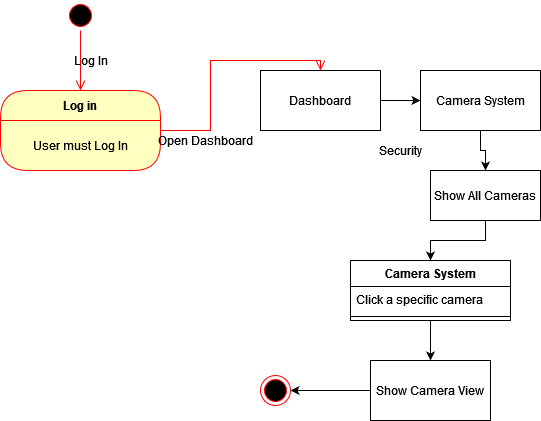

The diagram above was exported from draw.io. Its source (the exported page's mxGraphModel, read from the mxfile embedded in the PNG):
<mxGraphModel dx="692" dy="747" grid="1" gridSize="10" guides="1" tooltips="1" connect="1" arrows="1" fold="1" page="1" pageScale="1" pageWidth="850" pageHeight="1100" math="0" shadow="0">
  <root>
    <mxCell id="0" />
    <mxCell id="1" parent="0" />
    <mxCell id="WEWp_ovfFV_biPkshUdu-8" value="Log in" style="swimlane;fontStyle=1;align=center;verticalAlign=middle;childLayout=stackLayout;horizontal=1;startSize=30;horizontalStack=0;resizeParent=0;resizeLast=1;container=0;fontColor=#000000;collapsible=0;rounded=1;arcSize=30;strokeColor=#ff0000;fillColor=#ffffc0;swimlaneFillColor=#ffffc0;dropTarget=0;" parent="1" vertex="1">
      <mxGeometry x="110" y="120" width="160" height="80" as="geometry" />
    </mxCell>
    <mxCell id="WEWp_ovfFV_biPkshUdu-9" value="User must Log In" style="text;html=1;strokeColor=none;fillColor=none;align=center;verticalAlign=middle;spacingLeft=4;spacingRight=4;whiteSpace=wrap;overflow=hidden;rotatable=0;fontColor=#000000;" parent="WEWp_ovfFV_biPkshUdu-8" vertex="1">
      <mxGeometry y="30" width="160" height="50" as="geometry" />
    </mxCell>
    <mxCell id="WEWp_ovfFV_biPkshUdu-10" value="" style="edgeStyle=orthogonalEdgeStyle;html=1;verticalAlign=bottom;endArrow=open;endSize=8;strokeColor=#ff0000;rounded=0;entryX=0.5;entryY=0;entryDx=0;entryDy=0;" parent="1" source="WEWp_ovfFV_biPkshUdu-8" target="WEWp_ovfFV_biPkshUdu-13" edge="1">
      <mxGeometry relative="1" as="geometry">
        <mxPoint x="190" y="240" as="targetPoint" />
      </mxGeometry>
    </mxCell>
    <mxCell id="WEWp_ovfFV_biPkshUdu-11" value="" style="ellipse;html=1;shape=startState;fillColor=#000000;strokeColor=#ff0000;" parent="1" vertex="1">
      <mxGeometry x="175" y="30" width="30" height="30" as="geometry" />
    </mxCell>
    <mxCell id="WEWp_ovfFV_biPkshUdu-12" value="" style="edgeStyle=orthogonalEdgeStyle;html=1;verticalAlign=bottom;endArrow=open;endSize=8;strokeColor=#ff0000;rounded=0;" parent="1" source="WEWp_ovfFV_biPkshUdu-11" edge="1">
      <mxGeometry relative="1" as="geometry">
        <mxPoint x="190" y="120" as="targetPoint" />
      </mxGeometry>
    </mxCell>
    <mxCell id="WEWp_ovfFV_biPkshUdu-13" value="Dashboard" style="rounded=0;whiteSpace=wrap;html=1;" parent="1" vertex="1">
      <mxGeometry x="370" y="100" width="120" height="60" as="geometry" />
    </mxCell>
    <mxCell id="WEWp_ovfFV_biPkshUdu-14" value="Open Dashboard" style="text;html=1;align=center;verticalAlign=middle;resizable=0;points=[];autosize=1;strokeColor=none;fillColor=none;" parent="1" vertex="1">
      <mxGeometry x="260" y="160" width="110" height="20" as="geometry" />
    </mxCell>
    <mxCell id="WEWp_ovfFV_biPkshUdu-15" value="Log In" style="text;html=1;align=center;verticalAlign=middle;resizable=0;points=[];autosize=1;strokeColor=none;fillColor=none;" parent="1" vertex="1">
      <mxGeometry x="175" y="80" width="50" height="20" as="geometry" />
    </mxCell>
    <mxCell id="kvhybhLLfPptmqeFjtzh-1" style="edgeStyle=orthogonalEdgeStyle;rounded=0;orthogonalLoop=1;jettySize=auto;html=1;exitX=0.5;exitY=1;exitDx=0;exitDy=0;entryX=0.5;entryY=0;entryDx=0;entryDy=0;" edge="1" parent="1" source="WEWp_ovfFV_biPkshUdu-16" target="kvhybhLLfPptmqeFjtzh-2">
      <mxGeometry relative="1" as="geometry" />
    </mxCell>
    <mxCell id="WEWp_ovfFV_biPkshUdu-16" value="Camera System" style="rounded=0;whiteSpace=wrap;html=1;" parent="1" vertex="1">
      <mxGeometry x="530" y="100" width="120" height="60" as="geometry" />
    </mxCell>
    <mxCell id="kvhybhLLfPptmqeFjtzh-5" style="edgeStyle=orthogonalEdgeStyle;rounded=0;orthogonalLoop=1;jettySize=auto;html=1;exitX=0.5;exitY=1;exitDx=0;exitDy=0;entryX=0.5;entryY=0;entryDx=0;entryDy=0;" edge="1" parent="1" source="WEWp_ovfFV_biPkshUdu-23" target="WEWp_ovfFV_biPkshUdu-89">
      <mxGeometry relative="1" as="geometry" />
    </mxCell>
    <mxCell id="WEWp_ovfFV_biPkshUdu-23" value="Camera System" style="swimlane;fontStyle=1;align=center;verticalAlign=top;childLayout=stackLayout;horizontal=1;startSize=26;horizontalStack=0;resizeParent=1;resizeParentMax=0;resizeLast=0;collapsible=1;marginBottom=0;" parent="1" vertex="1">
      <mxGeometry x="460" y="290" width="160" height="60" as="geometry" />
    </mxCell>
    <mxCell id="WEWp_ovfFV_biPkshUdu-24" value="Click a specific camera" style="text;strokeColor=none;fillColor=none;align=left;verticalAlign=top;spacingLeft=4;spacingRight=4;overflow=hidden;rotatable=0;points=[[0,0.5],[1,0.5]];portConstraint=eastwest;" parent="WEWp_ovfFV_biPkshUdu-23" vertex="1">
      <mxGeometry y="26" width="160" height="26" as="geometry" />
    </mxCell>
    <mxCell id="WEWp_ovfFV_biPkshUdu-25" value="" style="line;strokeWidth=1;fillColor=none;align=left;verticalAlign=middle;spacingTop=-1;spacingLeft=3;spacingRight=3;rotatable=0;labelPosition=right;points=[];portConstraint=eastwest;" parent="WEWp_ovfFV_biPkshUdu-23" vertex="1">
      <mxGeometry y="52" width="160" height="8" as="geometry" />
    </mxCell>
    <mxCell id="WEWp_ovfFV_biPkshUdu-49" value="" style="endArrow=classic;html=1;rounded=0;exitX=1;exitY=0.5;exitDx=0;exitDy=0;entryX=0;entryY=0.5;entryDx=0;entryDy=0;" parent="1" source="WEWp_ovfFV_biPkshUdu-13" target="WEWp_ovfFV_biPkshUdu-16" edge="1">
      <mxGeometry width="50" height="50" relative="1" as="geometry">
        <mxPoint x="380" y="390" as="sourcePoint" />
        <mxPoint x="430" y="340" as="targetPoint" />
      </mxGeometry>
    </mxCell>
    <mxCell id="WEWp_ovfFV_biPkshUdu-50" value="Security" style="text;html=1;align=center;verticalAlign=middle;resizable=0;points=[];autosize=1;strokeColor=none;fillColor=none;" parent="1" vertex="1">
      <mxGeometry x="480" y="170" width="60" height="20" as="geometry" />
    </mxCell>
    <mxCell id="WEWp_ovfFV_biPkshUdu-87" value="" style="ellipse;html=1;shape=endState;fillColor=#000000;strokeColor=#ff0000;" parent="1" vertex="1">
      <mxGeometry x="370" y="405" width="30" height="30" as="geometry" />
    </mxCell>
    <mxCell id="WEWp_ovfFV_biPkshUdu-90" value="" style="edgeStyle=orthogonalEdgeStyle;rounded=0;orthogonalLoop=1;jettySize=auto;html=1;strokeColor=#000000;" parent="1" source="WEWp_ovfFV_biPkshUdu-89" target="WEWp_ovfFV_biPkshUdu-87" edge="1">
      <mxGeometry relative="1" as="geometry" />
    </mxCell>
    <mxCell id="WEWp_ovfFV_biPkshUdu-89" value="Show Camera View" style="rounded=0;whiteSpace=wrap;html=1;" parent="1" vertex="1">
      <mxGeometry x="480" y="390" width="120" height="60" as="geometry" />
    </mxCell>
    <mxCell id="kvhybhLLfPptmqeFjtzh-3" style="edgeStyle=orthogonalEdgeStyle;rounded=0;orthogonalLoop=1;jettySize=auto;html=1;exitX=0.5;exitY=1;exitDx=0;exitDy=0;entryX=0.5;entryY=0;entryDx=0;entryDy=0;" edge="1" parent="1" source="kvhybhLLfPptmqeFjtzh-2" target="WEWp_ovfFV_biPkshUdu-23">
      <mxGeometry relative="1" as="geometry" />
    </mxCell>
    <mxCell id="kvhybhLLfPptmqeFjtzh-2" value="Show All Cameras" style="rounded=0;whiteSpace=wrap;html=1;" vertex="1" parent="1">
      <mxGeometry x="540" y="200" width="110" height="50" as="geometry" />
    </mxCell>
  </root>
</mxGraphModel>